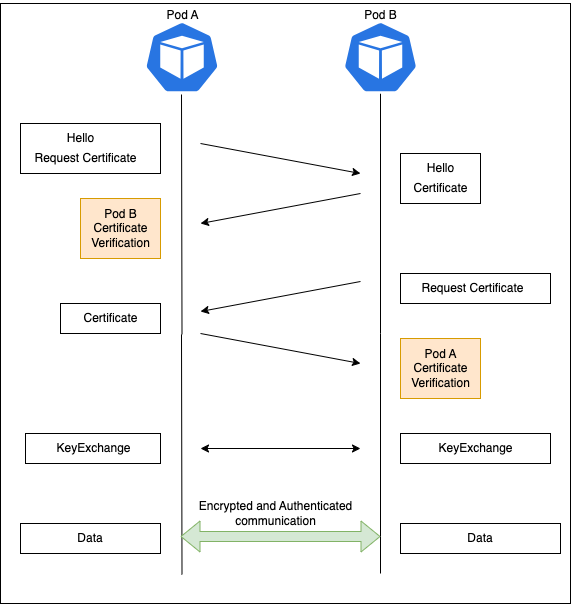

The diagram above was exported from draw.io. Its source (the exported page's mxGraphModel, read from the mxfile embedded in the PNG):
<mxGraphModel dx="831" dy="596" grid="1" gridSize="10" guides="1" tooltips="1" connect="1" arrows="1" fold="1" page="1" pageScale="1" pageWidth="850" pageHeight="1100" math="0" shadow="0">
  <root>
    <mxCell id="0" />
    <mxCell id="1" parent="0" />
    <mxCell id="iQbvoVuump7LGCyGvh8w-54" value="" style="rounded=0;whiteSpace=wrap;html=1;" vertex="1" parent="1">
      <mxGeometry x="100" y="70" width="570" height="600" as="geometry" />
    </mxCell>
    <mxCell id="iQbvoVuump7LGCyGvh8w-6" value="" style="endArrow=none;html=1;rounded=0;entryX=0.5;entryY=1;entryDx=0;entryDy=0;entryPerimeter=0;" edge="1" parent="1">
      <mxGeometry width="50" height="50" relative="1" as="geometry">
        <mxPoint x="281.5" y="401" as="sourcePoint" />
        <mxPoint x="281" y="161" as="targetPoint" />
      </mxGeometry>
    </mxCell>
    <mxCell id="iQbvoVuump7LGCyGvh8w-7" value="" style="endArrow=none;html=1;rounded=0;entryX=0.5;entryY=1;entryDx=0;entryDy=0;entryPerimeter=0;" edge="1" parent="1">
      <mxGeometry width="50" height="50" relative="1" as="geometry">
        <mxPoint x="480" y="400" as="sourcePoint" />
        <mxPoint x="480" y="160" as="targetPoint" />
      </mxGeometry>
    </mxCell>
    <mxCell id="iQbvoVuump7LGCyGvh8w-10" value="" style="rounded=0;whiteSpace=wrap;html=1;" vertex="1" parent="1">
      <mxGeometry x="120" y="190" width="140" height="50" as="geometry" />
    </mxCell>
    <mxCell id="iQbvoVuump7LGCyGvh8w-11" value="Hello" style="text;html=1;align=center;verticalAlign=middle;resizable=0;points=[];autosize=1;strokeColor=none;fillColor=none;" vertex="1" parent="1">
      <mxGeometry x="155" y="190" width="50" height="30" as="geometry" />
    </mxCell>
    <mxCell id="iQbvoVuump7LGCyGvh8w-12" value="" style="rounded=0;whiteSpace=wrap;html=1;" vertex="1" parent="1">
      <mxGeometry x="500" y="220" width="80" height="50" as="geometry" />
    </mxCell>
    <mxCell id="iQbvoVuump7LGCyGvh8w-13" value="Hello" style="text;html=1;align=center;verticalAlign=middle;resizable=0;points=[];autosize=1;strokeColor=none;fillColor=none;" vertex="1" parent="1">
      <mxGeometry x="515" y="220" width="50" height="30" as="geometry" />
    </mxCell>
    <mxCell id="iQbvoVuump7LGCyGvh8w-15" value="Certificate" style="text;html=1;align=center;verticalAlign=middle;resizable=0;points=[];autosize=1;strokeColor=none;fillColor=none;" vertex="1" parent="1">
      <mxGeometry x="500" y="240" width="80" height="30" as="geometry" />
    </mxCell>
    <mxCell id="iQbvoVuump7LGCyGvh8w-17" value="" style="endArrow=classic;html=1;rounded=0;" edge="1" parent="1">
      <mxGeometry width="50" height="50" relative="1" as="geometry">
        <mxPoint x="460" y="260" as="sourcePoint" />
        <mxPoint x="300" y="290" as="targetPoint" />
      </mxGeometry>
    </mxCell>
    <mxCell id="iQbvoVuump7LGCyGvh8w-18" value="" style="rounded=0;whiteSpace=wrap;html=1;" vertex="1" parent="1">
      <mxGeometry x="180" y="270" width="80" height="50" as="geometry" />
    </mxCell>
    <mxCell id="iQbvoVuump7LGCyGvh8w-19" value="&lt;div&gt;Pod B&lt;/div&gt;Certificate&lt;div&gt;Verification&lt;/div&gt;" style="text;html=1;align=center;verticalAlign=middle;resizable=0;points=[];autosize=1;strokeColor=#d79b00;fillColor=#ffe6cc;" vertex="1" parent="1">
      <mxGeometry x="180" y="265" width="80" height="60" as="geometry" />
    </mxCell>
    <mxCell id="iQbvoVuump7LGCyGvh8w-20" value="" style="rounded=0;whiteSpace=wrap;html=1;" vertex="1" parent="1">
      <mxGeometry x="125" y="500" width="135" height="30" as="geometry" />
    </mxCell>
    <mxCell id="iQbvoVuump7LGCyGvh8w-21" value="KeyExchange" style="text;html=1;align=center;verticalAlign=middle;resizable=0;points=[];autosize=1;strokeColor=none;fillColor=none;" vertex="1" parent="1">
      <mxGeometry x="142.5" y="500" width="100" height="30" as="geometry" />
    </mxCell>
    <mxCell id="iQbvoVuump7LGCyGvh8w-22" value="" style="rounded=0;whiteSpace=wrap;html=1;" vertex="1" parent="1">
      <mxGeometry x="500" y="500" width="150" height="30" as="geometry" />
    </mxCell>
    <mxCell id="iQbvoVuump7LGCyGvh8w-23" value="KeyExchange" style="text;html=1;align=center;verticalAlign=middle;resizable=0;points=[];autosize=1;strokeColor=none;fillColor=none;" vertex="1" parent="1">
      <mxGeometry x="525" y="500" width="100" height="30" as="geometry" />
    </mxCell>
    <mxCell id="iQbvoVuump7LGCyGvh8w-26" value="Request Certificate" style="text;html=1;align=center;verticalAlign=middle;resizable=0;points=[];autosize=1;strokeColor=none;fillColor=none;" vertex="1" parent="1">
      <mxGeometry x="120" y="210" width="130" height="30" as="geometry" />
    </mxCell>
    <mxCell id="iQbvoVuump7LGCyGvh8w-27" value="" style="endArrow=classic;html=1;rounded=0;" edge="1" parent="1">
      <mxGeometry width="50" height="50" relative="1" as="geometry">
        <mxPoint x="300" y="210" as="sourcePoint" />
        <mxPoint x="460" y="240" as="targetPoint" />
      </mxGeometry>
    </mxCell>
    <mxCell id="iQbvoVuump7LGCyGvh8w-28" value="" style="endArrow=none;html=1;rounded=0;entryX=0.5;entryY=1;entryDx=0;entryDy=0;entryPerimeter=0;" edge="1" parent="1">
      <mxGeometry width="50" height="50" relative="1" as="geometry">
        <mxPoint x="281.5" y="641" as="sourcePoint" />
        <mxPoint x="281" y="401" as="targetPoint" />
      </mxGeometry>
    </mxCell>
    <mxCell id="iQbvoVuump7LGCyGvh8w-29" value="" style="endArrow=none;html=1;rounded=0;entryX=0.5;entryY=1;entryDx=0;entryDy=0;entryPerimeter=0;" edge="1" parent="1">
      <mxGeometry width="50" height="50" relative="1" as="geometry">
        <mxPoint x="480" y="640" as="sourcePoint" />
        <mxPoint x="480" y="400" as="targetPoint" />
      </mxGeometry>
    </mxCell>
    <mxCell id="iQbvoVuump7LGCyGvh8w-30" value="" style="rounded=0;whiteSpace=wrap;html=1;" vertex="1" parent="1">
      <mxGeometry x="160" y="370" width="100" height="30" as="geometry" />
    </mxCell>
    <mxCell id="iQbvoVuump7LGCyGvh8w-32" value="" style="rounded=0;whiteSpace=wrap;html=1;" vertex="1" parent="1">
      <mxGeometry x="500" y="340" width="150" height="30" as="geometry" />
    </mxCell>
    <mxCell id="iQbvoVuump7LGCyGvh8w-33" value="Request Certificate" style="text;html=1;align=center;verticalAlign=middle;resizable=0;points=[];autosize=1;strokeColor=none;fillColor=none;" vertex="1" parent="1">
      <mxGeometry x="507.19" y="340" width="130" height="30" as="geometry" />
    </mxCell>
    <mxCell id="iQbvoVuump7LGCyGvh8w-35" value="" style="endArrow=classic;html=1;rounded=0;" edge="1" parent="1">
      <mxGeometry width="50" height="50" relative="1" as="geometry">
        <mxPoint x="460" y="348" as="sourcePoint" />
        <mxPoint x="300" y="378" as="targetPoint" />
      </mxGeometry>
    </mxCell>
    <mxCell id="iQbvoVuump7LGCyGvh8w-38" value="Data" style="rounded=0;whiteSpace=wrap;html=1;" vertex="1" parent="1">
      <mxGeometry x="120" y="590" width="140" height="30" as="geometry" />
    </mxCell>
    <mxCell id="iQbvoVuump7LGCyGvh8w-40" value="Data" style="rounded=0;whiteSpace=wrap;html=1;" vertex="1" parent="1">
      <mxGeometry x="500" y="590" width="160" height="30" as="geometry" />
    </mxCell>
    <mxCell id="iQbvoVuump7LGCyGvh8w-43" value="" style="endArrow=classic;html=1;rounded=0;" edge="1" parent="1">
      <mxGeometry width="50" height="50" relative="1" as="geometry">
        <mxPoint x="300" y="400" as="sourcePoint" />
        <mxPoint x="460" y="430" as="targetPoint" />
      </mxGeometry>
    </mxCell>
    <mxCell id="iQbvoVuump7LGCyGvh8w-45" value="Certificate" style="text;html=1;align=center;verticalAlign=middle;resizable=0;points=[];autosize=1;strokeColor=none;fillColor=none;" vertex="1" parent="1">
      <mxGeometry x="170" y="370" width="80" height="30" as="geometry" />
    </mxCell>
    <mxCell id="iQbvoVuump7LGCyGvh8w-46" value="" style="rounded=0;whiteSpace=wrap;html=1;" vertex="1" parent="1">
      <mxGeometry x="500" y="410" width="80" height="50" as="geometry" />
    </mxCell>
    <mxCell id="iQbvoVuump7LGCyGvh8w-47" value="&lt;div&gt;Pod A&lt;/div&gt;Certificate&lt;div&gt;Verification&lt;/div&gt;" style="text;html=1;align=center;verticalAlign=middle;resizable=0;points=[];autosize=1;strokeColor=#d79b00;fillColor=#ffe6cc;" vertex="1" parent="1">
      <mxGeometry x="500" y="405" width="80" height="60" as="geometry" />
    </mxCell>
    <mxCell id="iQbvoVuump7LGCyGvh8w-48" value="" style="endArrow=classic;startArrow=classic;html=1;rounded=0;" edge="1" parent="1">
      <mxGeometry width="50" height="50" relative="1" as="geometry">
        <mxPoint x="300" y="515" as="sourcePoint" />
        <mxPoint x="460" y="515" as="targetPoint" />
      </mxGeometry>
    </mxCell>
    <mxCell id="iQbvoVuump7LGCyGvh8w-50" value="" style="shape=flexArrow;endArrow=classic;startArrow=classic;html=1;rounded=0;fillColor=#d5e8d4;strokeColor=#82b366;" edge="1" parent="1">
      <mxGeometry width="100" height="100" relative="1" as="geometry">
        <mxPoint x="280" y="603" as="sourcePoint" />
        <mxPoint x="480" y="603" as="targetPoint" />
      </mxGeometry>
    </mxCell>
    <mxCell id="iQbvoVuump7LGCyGvh8w-52" value="Pod A" style="text;html=1;align=center;verticalAlign=middle;resizable=0;points=[];autosize=1;strokeColor=none;fillColor=none;" vertex="1" parent="1">
      <mxGeometry x="251.5" y="67" width="60" height="30" as="geometry" />
    </mxCell>
    <mxCell id="iQbvoVuump7LGCyGvh8w-55" value="" style="aspect=fixed;sketch=0;html=1;dashed=0;whitespace=wrap;verticalLabelPosition=bottom;verticalAlign=top;fillColor=#2875E2;strokeColor=#ffffff;points=[[0.005,0.63,0],[0.1,0.2,0],[0.9,0.2,0],[0.5,0,0],[0.995,0.63,0],[0.72,0.99,0],[0.5,1,0],[0.28,0.99,0]];shape=mxgraph.kubernetes.icon2;prIcon=pod" vertex="1" parent="1">
      <mxGeometry x="243.74" y="87.5" width="75.53" height="72.5" as="geometry" />
    </mxCell>
    <mxCell id="iQbvoVuump7LGCyGvh8w-56" value="" style="aspect=fixed;sketch=0;html=1;dashed=0;whitespace=wrap;verticalLabelPosition=bottom;verticalAlign=top;fillColor=#2875E2;strokeColor=#ffffff;points=[[0.005,0.63,0],[0.1,0.2,0],[0.9,0.2,0],[0.5,0,0],[0.995,0.63,0],[0.72,0.99,0],[0.5,1,0],[0.28,0.99,0]];shape=mxgraph.kubernetes.icon2;prIcon=pod" vertex="1" parent="1">
      <mxGeometry x="442.23" y="87.5" width="75.53" height="72.5" as="geometry" />
    </mxCell>
    <mxCell id="iQbvoVuump7LGCyGvh8w-57" value="Pod B" style="text;html=1;align=center;verticalAlign=middle;resizable=0;points=[];autosize=1;strokeColor=none;fillColor=none;" vertex="1" parent="1">
      <mxGeometry x="450" y="67" width="60" height="30" as="geometry" />
    </mxCell>
    <mxCell id="iQbvoVuump7LGCyGvh8w-58" value="Encrypted and Authenticated&lt;div&gt;communication&lt;/div&gt;" style="text;html=1;align=center;verticalAlign=middle;resizable=0;points=[];autosize=1;strokeColor=none;fillColor=none;" vertex="1" parent="1">
      <mxGeometry x="285" y="560" width="180" height="40" as="geometry" />
    </mxCell>
  </root>
</mxGraphModel>